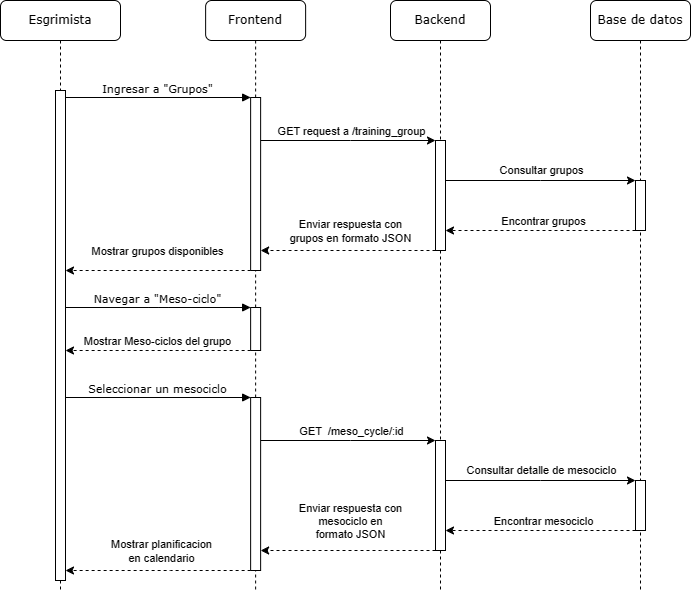

The diagram above was exported from draw.io. Its source (the exported page's mxGraphModel, read from the mxfile embedded in the PNG):
<mxGraphModel dx="1266" dy="746" grid="1" gridSize="10" guides="1" tooltips="1" connect="1" arrows="1" fold="1" page="1" pageScale="1" pageWidth="850" pageHeight="1100" math="0" shadow="0">
  <root>
    <mxCell id="0" />
    <mxCell id="1" parent="0" />
    <mxCell id="2" value="Backend" style="shape=umlLifeline;perimeter=lifelinePerimeter;whiteSpace=wrap;html=1;container=0;collapsible=0;recursiveResize=0;outlineConnect=0;rounded=1;shadow=0;comic=0;labelBackgroundColor=none;strokeWidth=1;fontFamily=Verdana;fontSize=12;align=center;" vertex="1" parent="1">
      <mxGeometry x="620" y="90" width="100" height="590" as="geometry" />
    </mxCell>
    <mxCell id="3" value="Base de datos" style="shape=umlLifeline;perimeter=lifelinePerimeter;whiteSpace=wrap;html=1;container=0;collapsible=0;recursiveResize=0;outlineConnect=0;rounded=1;shadow=0;comic=0;labelBackgroundColor=none;strokeWidth=1;fontFamily=Verdana;fontSize=12;align=center;" vertex="1" parent="1">
      <mxGeometry x="820" y="90" width="100" height="590" as="geometry" />
    </mxCell>
    <mxCell id="4" value="Esgrimista" style="shape=umlLifeline;perimeter=lifelinePerimeter;whiteSpace=wrap;html=1;container=0;collapsible=0;recursiveResize=0;outlineConnect=0;rounded=1;shadow=0;comic=0;labelBackgroundColor=none;strokeWidth=1;fontFamily=Verdana;fontSize=12;align=center;" vertex="1" parent="1">
      <mxGeometry x="230" y="90" width="120" height="590" as="geometry" />
    </mxCell>
    <mxCell id="5" value="Frontend" style="shape=umlLifeline;perimeter=lifelinePerimeter;whiteSpace=wrap;html=1;container=0;collapsible=0;recursiveResize=0;outlineConnect=0;rounded=1;shadow=0;comic=0;labelBackgroundColor=none;strokeWidth=1;fontFamily=Verdana;fontSize=12;align=center;" vertex="1" parent="1">
      <mxGeometry x="435.13" y="90" width="100" height="590" as="geometry" />
    </mxCell>
    <mxCell id="6" style="edgeStyle=orthogonalEdgeStyle;rounded=0;orthogonalLoop=1;jettySize=auto;html=1;" edge="1" source="10" target="13" parent="1">
      <mxGeometry relative="1" as="geometry">
        <Array as="points">
          <mxPoint x="770" y="270" />
          <mxPoint x="770" y="270" />
        </Array>
      </mxGeometry>
    </mxCell>
    <mxCell id="7" value="Consultar grupos" style="edgeLabel;html=1;align=center;verticalAlign=middle;resizable=0;points=[];" vertex="1" connectable="0" parent="6">
      <mxGeometry x="-0.0632" relative="1" as="geometry">
        <mxPoint x="6" y="-11" as="offset" />
      </mxGeometry>
    </mxCell>
    <mxCell id="8" style="edgeStyle=orthogonalEdgeStyle;rounded=0;orthogonalLoop=1;jettySize=auto;html=1;dashed=1;" edge="1" source="10" target="19" parent="1">
      <mxGeometry relative="1" as="geometry">
        <Array as="points">
          <mxPoint x="610" y="340" />
          <mxPoint x="610" y="340" />
        </Array>
      </mxGeometry>
    </mxCell>
    <mxCell id="9" value="Enviar respuesta con &lt;br&gt;grupos en formato JSON" style="edgeLabel;html=1;align=center;verticalAlign=middle;resizable=0;points=[];" vertex="1" connectable="0" parent="8">
      <mxGeometry x="-0.0183" y="1" relative="1" as="geometry">
        <mxPoint y="-21" as="offset" />
      </mxGeometry>
    </mxCell>
    <mxCell id="10" value="" style="html=1;points=[];perimeter=orthogonalPerimeter;rounded=0;shadow=0;comic=0;labelBackgroundColor=none;strokeWidth=1;fontFamily=Verdana;fontSize=12;align=center;" vertex="1" parent="1">
      <mxGeometry x="665" y="230" width="10" height="110" as="geometry" />
    </mxCell>
    <mxCell id="11" style="edgeStyle=orthogonalEdgeStyle;rounded=0;orthogonalLoop=1;jettySize=auto;html=1;dashed=1;" edge="1" source="13" target="10" parent="1">
      <mxGeometry relative="1" as="geometry">
        <Array as="points">
          <mxPoint x="820" y="320" />
          <mxPoint x="820" y="320" />
        </Array>
      </mxGeometry>
    </mxCell>
    <mxCell id="12" value="Encontrar grupos" style="edgeLabel;html=1;align=center;verticalAlign=middle;resizable=0;points=[];" vertex="1" connectable="0" parent="11">
      <mxGeometry x="-0.0211" y="3" relative="1" as="geometry">
        <mxPoint y="-13" as="offset" />
      </mxGeometry>
    </mxCell>
    <mxCell id="13" value="" style="html=1;points=[];perimeter=orthogonalPerimeter;rounded=0;shadow=0;comic=0;labelBackgroundColor=none;strokeWidth=1;fontFamily=Verdana;fontSize=12;align=center;" vertex="1" parent="1">
      <mxGeometry x="865" y="270" width="10" height="50" as="geometry" />
    </mxCell>
    <mxCell id="14" value="Ingresar a &quot;Grupos&quot;" style="html=1;verticalAlign=bottom;endArrow=block;entryX=0;entryY=0;labelBackgroundColor=none;fontFamily=Verdana;fontSize=11;edgeStyle=elbowEdgeStyle;elbow=vertical;" edge="1" target="19" parent="1">
      <mxGeometry x="-0.0061" relative="1" as="geometry">
        <mxPoint x="295" y="187" as="sourcePoint" />
        <mxPoint as="offset" />
      </mxGeometry>
    </mxCell>
    <mxCell id="15" style="edgeStyle=orthogonalEdgeStyle;rounded=0;orthogonalLoop=1;jettySize=auto;html=1;" edge="1" source="19" target="10" parent="1">
      <mxGeometry relative="1" as="geometry">
        <Array as="points">
          <mxPoint x="580" y="230" />
          <mxPoint x="580" y="230" />
        </Array>
      </mxGeometry>
    </mxCell>
    <mxCell id="16" value="GET request a /training_group" style="edgeLabel;html=1;align=center;verticalAlign=middle;resizable=0;points=[];" vertex="1" connectable="0" parent="15">
      <mxGeometry x="0.1308" y="1" relative="1" as="geometry">
        <mxPoint x="-9" y="-9" as="offset" />
      </mxGeometry>
    </mxCell>
    <mxCell id="17" style="edgeStyle=orthogonalEdgeStyle;rounded=0;orthogonalLoop=1;jettySize=auto;html=1;dashed=1;" edge="1" source="19" target="40" parent="1">
      <mxGeometry relative="1" as="geometry">
        <Array as="points">
          <mxPoint x="400" y="360" />
          <mxPoint x="400" y="360" />
        </Array>
      </mxGeometry>
    </mxCell>
    <mxCell id="18" value="Mostrar grupos disponibles" style="edgeLabel;html=1;align=center;verticalAlign=middle;resizable=0;points=[];" vertex="1" connectable="0" parent="17">
      <mxGeometry x="0.2258" y="3" relative="1" as="geometry">
        <mxPoint x="19" y="-23" as="offset" />
      </mxGeometry>
    </mxCell>
    <mxCell id="19" value="" style="html=1;points=[];perimeter=orthogonalPerimeter;rounded=0;shadow=0;comic=0;labelBackgroundColor=none;strokeWidth=1;fontFamily=Verdana;fontSize=12;align=center;" vertex="1" parent="1">
      <mxGeometry x="480.13" y="187" width="10" height="173" as="geometry" />
    </mxCell>
    <mxCell id="20" value="" style="html=1;points=[];perimeter=orthogonalPerimeter;rounded=0;shadow=0;comic=0;labelBackgroundColor=none;strokeWidth=1;fontFamily=Verdana;fontSize=12;align=center;" vertex="1" parent="1">
      <mxGeometry x="285" y="390" width="10" height="50" as="geometry" />
    </mxCell>
    <mxCell id="21" value="Navegar a &quot;Meso-ciclo&quot;" style="html=1;verticalAlign=bottom;endArrow=block;entryX=0;entryY=0;labelBackgroundColor=none;fontFamily=Verdana;fontSize=11;edgeStyle=elbowEdgeStyle;elbow=vertical;" edge="1" target="24" parent="1">
      <mxGeometry x="-0.0061" relative="1" as="geometry">
        <mxPoint x="295" y="397" as="sourcePoint" />
        <mxPoint as="offset" />
      </mxGeometry>
    </mxCell>
    <mxCell id="22" style="edgeStyle=orthogonalEdgeStyle;rounded=0;orthogonalLoop=1;jettySize=auto;html=1;dashed=1;" edge="1" source="24" target="20" parent="1">
      <mxGeometry relative="1" as="geometry">
        <Array as="points">
          <mxPoint x="410" y="440" />
          <mxPoint x="410" y="440" />
        </Array>
      </mxGeometry>
    </mxCell>
    <mxCell id="23" value="Mostrar Meso-ciclos del grupo" style="edgeLabel;html=1;align=center;verticalAlign=middle;resizable=0;points=[];" vertex="1" connectable="0" parent="22">
      <mxGeometry x="0.2258" y="3" relative="1" as="geometry">
        <mxPoint x="19" y="-13" as="offset" />
      </mxGeometry>
    </mxCell>
    <mxCell id="24" value="" style="html=1;points=[];perimeter=orthogonalPerimeter;rounded=0;shadow=0;comic=0;labelBackgroundColor=none;strokeWidth=1;fontFamily=Verdana;fontSize=12;align=center;" vertex="1" parent="1">
      <mxGeometry x="480.13" y="397" width="10" height="43" as="geometry" />
    </mxCell>
    <mxCell id="25" value="" style="html=1;points=[];perimeter=orthogonalPerimeter;rounded=0;shadow=0;comic=0;labelBackgroundColor=none;strokeWidth=1;fontFamily=Verdana;fontSize=12;align=center;" vertex="1" parent="1">
      <mxGeometry x="285" y="480" width="10" height="180" as="geometry" />
    </mxCell>
    <mxCell id="26" style="edgeStyle=orthogonalEdgeStyle;rounded=0;orthogonalLoop=1;jettySize=auto;html=1;" edge="1" source="30" target="33" parent="1">
      <mxGeometry relative="1" as="geometry">
        <Array as="points">
          <mxPoint x="770" y="570" />
          <mxPoint x="770" y="570" />
        </Array>
      </mxGeometry>
    </mxCell>
    <mxCell id="27" value="Consultar detalle de mesociclo" style="edgeLabel;html=1;align=center;verticalAlign=middle;resizable=0;points=[];" vertex="1" connectable="0" parent="26">
      <mxGeometry x="-0.0632" relative="1" as="geometry">
        <mxPoint x="6" y="-11" as="offset" />
      </mxGeometry>
    </mxCell>
    <mxCell id="28" style="edgeStyle=orthogonalEdgeStyle;rounded=0;orthogonalLoop=1;jettySize=auto;html=1;dashed=1;" edge="1" source="30" target="39" parent="1">
      <mxGeometry relative="1" as="geometry">
        <Array as="points">
          <mxPoint x="610" y="640" />
          <mxPoint x="610" y="640" />
        </Array>
      </mxGeometry>
    </mxCell>
    <mxCell id="29" value="Enviar respuesta con&lt;br style=&quot;border-color: var(--border-color);&quot;&gt;mesociclo en&lt;br style=&quot;border-color: var(--border-color);&quot;&gt;formato JSON" style="edgeLabel;html=1;align=center;verticalAlign=middle;resizable=0;points=[];" vertex="1" connectable="0" parent="28">
      <mxGeometry x="-0.0183" y="1" relative="1" as="geometry">
        <mxPoint y="-31" as="offset" />
      </mxGeometry>
    </mxCell>
    <mxCell id="30" value="" style="html=1;points=[];perimeter=orthogonalPerimeter;rounded=0;shadow=0;comic=0;labelBackgroundColor=none;strokeWidth=1;fontFamily=Verdana;fontSize=12;align=center;" vertex="1" parent="1">
      <mxGeometry x="665" y="530" width="10" height="110" as="geometry" />
    </mxCell>
    <mxCell id="31" style="edgeStyle=orthogonalEdgeStyle;rounded=0;orthogonalLoop=1;jettySize=auto;html=1;dashed=1;" edge="1" source="33" target="30" parent="1">
      <mxGeometry relative="1" as="geometry">
        <Array as="points">
          <mxPoint x="820" y="620" />
          <mxPoint x="820" y="620" />
        </Array>
      </mxGeometry>
    </mxCell>
    <mxCell id="32" value="Encontrar mesociclo" style="edgeLabel;html=1;align=center;verticalAlign=middle;resizable=0;points=[];" vertex="1" connectable="0" parent="31">
      <mxGeometry x="-0.0211" y="3" relative="1" as="geometry">
        <mxPoint y="-13" as="offset" />
      </mxGeometry>
    </mxCell>
    <mxCell id="33" value="" style="html=1;points=[];perimeter=orthogonalPerimeter;rounded=0;shadow=0;comic=0;labelBackgroundColor=none;strokeWidth=1;fontFamily=Verdana;fontSize=12;align=center;" vertex="1" parent="1">
      <mxGeometry x="865" y="570" width="10" height="50" as="geometry" />
    </mxCell>
    <mxCell id="34" value="Seleccionar un mesociclo" style="html=1;verticalAlign=bottom;endArrow=block;entryX=0;entryY=0;labelBackgroundColor=none;fontFamily=Verdana;fontSize=11;edgeStyle=elbowEdgeStyle;elbow=vertical;" edge="1" target="39" parent="1">
      <mxGeometry x="-0.0061" relative="1" as="geometry">
        <mxPoint x="295" y="487" as="sourcePoint" />
        <mxPoint as="offset" />
      </mxGeometry>
    </mxCell>
    <mxCell id="35" style="edgeStyle=orthogonalEdgeStyle;rounded=0;orthogonalLoop=1;jettySize=auto;html=1;" edge="1" source="39" target="30" parent="1">
      <mxGeometry relative="1" as="geometry">
        <Array as="points">
          <mxPoint x="580" y="530" />
          <mxPoint x="580" y="530" />
        </Array>
      </mxGeometry>
    </mxCell>
    <mxCell id="36" value="GET&amp;nbsp; /meso_cycle/:id" style="edgeLabel;html=1;align=center;verticalAlign=middle;resizable=0;points=[];" vertex="1" connectable="0" parent="35">
      <mxGeometry x="0.1308" y="1" relative="1" as="geometry">
        <mxPoint x="-9" y="-9" as="offset" />
      </mxGeometry>
    </mxCell>
    <mxCell id="37" style="edgeStyle=orthogonalEdgeStyle;rounded=0;orthogonalLoop=1;jettySize=auto;html=1;dashed=1;" edge="1" source="39" target="25" parent="1">
      <mxGeometry relative="1" as="geometry">
        <Array as="points">
          <mxPoint x="400" y="660" />
          <mxPoint x="400" y="660" />
        </Array>
      </mxGeometry>
    </mxCell>
    <mxCell id="38" value="Mostrar planificacion &lt;br&gt;en calendario" style="edgeLabel;html=1;align=center;verticalAlign=middle;resizable=0;points=[];" vertex="1" connectable="0" parent="37">
      <mxGeometry x="0.2258" y="3" relative="1" as="geometry">
        <mxPoint x="23" y="-23" as="offset" />
      </mxGeometry>
    </mxCell>
    <mxCell id="39" value="" style="html=1;points=[];perimeter=orthogonalPerimeter;rounded=0;shadow=0;comic=0;labelBackgroundColor=none;strokeWidth=1;fontFamily=Verdana;fontSize=12;align=center;" vertex="1" parent="1">
      <mxGeometry x="480.13" y="487" width="10" height="173" as="geometry" />
    </mxCell>
    <mxCell id="40" value="" style="html=1;points=[];perimeter=orthogonalPerimeter;rounded=0;shadow=0;comic=0;labelBackgroundColor=none;strokeWidth=1;fontFamily=Verdana;fontSize=12;align=center;" vertex="1" parent="1">
      <mxGeometry x="285" y="180" width="10" height="490" as="geometry" />
    </mxCell>
  </root>
</mxGraphModel>